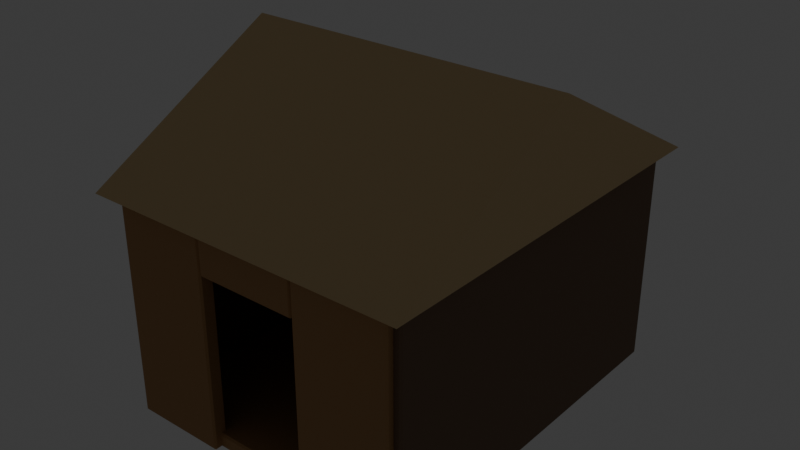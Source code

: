 # Source: source.blend  (saved by Blender 5.2.44; exported with 4.5.12 LTS)
import bpy
from mathutils import Matrix  # noqa: F401  (used for matrix-valued properties, if any)

bpy.ops.wm.read_factory_settings(use_empty=True)
scene = bpy.context.scene
scene.name = 'Scene'

# ---- collections
col_collection = bpy.data.collections.new('Collection'); scene.collection.children.link(col_collection)
col_ships_rowboat = bpy.data.collections.new('ships-rowboat'); scene.collection.children.link(col_ships_rowboat)
col_ships_dinghy = bpy.data.collections.new('ships-dinghy'); scene.collection.children.link(col_ships_dinghy)
col_ships_cutter = bpy.data.collections.new('ships-cutter'); scene.collection.children.link(col_ships_cutter)
col_ships_sloop = bpy.data.collections.new('ships-sloop'); scene.collection.children.link(col_ships_sloop)
col_ships_schooner = bpy.data.collections.new('ships-schooner'); scene.collection.children.link(col_ships_schooner)
col_ships_brig = bpy.data.collections.new('ships-brig'); scene.collection.children.link(col_ships_brig)
col_ships_frigate = bpy.data.collections.new('ships-frigate'); scene.collection.children.link(col_ships_frigate)
col_ships_galleon = bpy.data.collections.new('ships-galleon'); scene.collection.children.link(col_ships_galleon)
col_ships_carrack = bpy.data.collections.new('ships-carrack'); scene.collection.children.link(col_ships_carrack)
col_ships_junk = bpy.data.collections.new('ships-junk'); scene.collection.children.link(col_ships_junk)
col_ships_fishing_boat = bpy.data.collections.new('ships-fishing-boat'); scene.collection.children.link(col_ships_fishing_boat)
col_ships_paddle_steamer = bpy.data.collections.new('ships-paddle-steamer'); scene.collection.children.link(col_ships_paddle_steamer)
col_ships_ocean_steamer = bpy.data.collections.new('ships-ocean-steamer'); scene.collection.children.link(col_ships_ocean_steamer)
col_ships_ironclad = bpy.data.collections.new('ships-ironclad'); scene.collection.children.link(col_ships_ironclad)
col_harbor_beach_hut = bpy.data.collections.new('harbor-beach-hut'); scene.collection.children.link(col_harbor_beach_hut)

# ---- materials (node trees are filled in below, after node groups)
mat_poly_surface = bpy.data.materials.new('poly.surface')
mat_poly_metal = bpy.data.materials.new('poly.metal')
mat_poly_glass = bpy.data.materials.new('poly.glass')
mat_poly_light = bpy.data.materials.new('poly.light')

# ---- material node trees
mat_poly_surface.use_nodes = True; mat_poly_surface.node_tree.nodes.clear()
_N = mat_poly_surface.node_tree.nodes; _L = mat_poly_surface.node_tree.links
n0 = _N.new('ShaderNodeBsdfPrincipled'); n0.name = 'Principled BSDF'; n0.location = (-200, 100)
n0.inputs[2].default_value = 0.8
n0.inputs[10].default_value = 0.005
n1 = _N.new('ShaderNodeOutputMaterial'); n1.name = 'Material Output'; n1.location = (200, 100)
n2 = _N.new('ShaderNodeVertexColor'); n2.name = 'Palette'; n2.location = (0, 0)
n2.layer_name = 'Color'
_L.new(n0.outputs[0], n1.inputs[0])
_L.new(n2.outputs[0], n0.inputs[0])
n1.is_active_output = True
mat_poly_metal.use_nodes = True; mat_poly_metal.node_tree.nodes.clear()
_N = mat_poly_metal.node_tree.nodes; _L = mat_poly_metal.node_tree.links
n0 = _N.new('ShaderNodeBsdfPrincipled'); n0.name = 'Principled BSDF'; n0.location = (-200, 100)
n0.inputs[1].default_value = 0.5
n0.inputs[2].default_value = 0.4
n0.inputs[10].default_value = 0.005
n1 = _N.new('ShaderNodeOutputMaterial'); n1.name = 'Material Output'; n1.location = (200, 100)
n2 = _N.new('ShaderNodeVertexColor'); n2.name = 'Palette'; n2.location = (0, 0)
n2.layer_name = 'Color'
_L.new(n0.outputs[0], n1.inputs[0])
_L.new(n2.outputs[0], n0.inputs[0])
n1.is_active_output = True
mat_poly_glass.use_nodes = True; mat_poly_glass.node_tree.nodes.clear()
_N = mat_poly_glass.node_tree.nodes; _L = mat_poly_glass.node_tree.links
n0 = _N.new('ShaderNodeBsdfPrincipled'); n0.name = 'Principled BSDF'; n0.location = (-200, 100)
n0.inputs[1].default_value = 0.25
n0.inputs[2].default_value = 0.22
n0.inputs[10].default_value = 0.005
n1 = _N.new('ShaderNodeOutputMaterial'); n1.name = 'Material Output'; n1.location = (200, 100)
n2 = _N.new('ShaderNodeVertexColor'); n2.name = 'Palette'; n2.location = (0, 0)
n2.layer_name = 'Color'
_L.new(n0.outputs[0], n1.inputs[0])
_L.new(n2.outputs[0], n0.inputs[0])
n1.is_active_output = True
mat_poly_light.use_nodes = True; mat_poly_light.node_tree.nodes.clear()
_N = mat_poly_light.node_tree.nodes; _L = mat_poly_light.node_tree.links
n0 = _N.new('ShaderNodeBsdfPrincipled'); n0.name = 'Principled BSDF'; n0.location = (-200, 100)
n0.inputs[10].default_value = 0.005
n0.inputs[28].default_value = 1.5
n1 = _N.new('ShaderNodeOutputMaterial'); n1.name = 'Material Output'; n1.location = (200, 100)
n2 = _N.new('ShaderNodeVertexColor'); n2.name = 'Palette'; n2.location = (0, 0)
n2.layer_name = 'Color'
_L.new(n0.outputs[0], n1.inputs[0])
_L.new(n2.outputs[0], n0.inputs[0])
_L.new(n2.outputs[0], n0.inputs[27])
n1.is_active_output = True

# ---- world
world_world = bpy.data.worlds.new('World'); scene.world = world_world
world_world.use_nodes = True; world_world.node_tree.nodes.clear()
_N = world_world.node_tree.nodes; _L = world_world.node_tree.links
n0 = _N.new('ShaderNodeOutputWorld'); n0.name = 'World Output'; n0.location = (200, 100)
n1 = _N.new('ShaderNodeBackground'); n1.name = 'Background'; n1.location = (-200, 100)
n1.inputs[0].default_value = (0.05088, 0.05088, 0.05088, 1.0)
_L.new(n1.outputs[0], n0.inputs[0])
n0.is_active_output = True
world_world.color = (0.05088, 0.05088, 0.05088)
world_world.sun_shadow_jitter_overblur = 0.0

# ---- meshes
me_harbor_beach_hut__body = bpy.data.meshes.new('harbor-beach-hut__body')
me_harbor_beach_hut__body.from_pydata([(-1.975, 2.5, 0.025), (-1.975, 2.475, 0.0), (-2.0, 2.475, 0.025), (-1.975, -2.475, 0.0), (-1.975, -2.5, 0.025), (-2.0, -2.475, 0.025), (-1.975, 2.5, 0.175), (-2.0, 2.475, 0.175), (-1.975, 2.475, 0.2), (-1.975, -2.5, 0.175), (-1.975, -2.475, 0.2), (-2.0, -2.475, 0.175), (1.975, 2.5, 0.025), (2.0, 2.475, 0.025), (1.975, 2.475, 0.0), (1.975, -2.5, 0.025), (1.975, -2.475, 0.0), (2.0, -2.475, 0.025), (1.975, 2.5, 0.175), (1.975, 2.475, 0.2), (2.0, 2.475, 0.175), (1.975, -2.5, 0.175), (2.0, -2.475, 0.175), (1.975, -2.475, 0.2), (-2.075, 2.5, 0.025), (-2.075, 2.475, 0.0), (-2.1, 2.475, 0.025), (-2.075, -2.475, 0.0), (-2.075, -2.5, 0.025), (-2.1, -2.475, 0.025), (-2.075, 2.5, 2.975), (-2.1, 2.475, 2.975), (-2.075, 2.475, 3.0), (-2.075, -2.5, 2.975), (-2.075, -2.475, 3.0), (-2.1, -2.475, 2.975), (-1.925, 2.5, 0.025), (-1.9, 2.475, 0.025), (-1.925, 2.475, 0.0), (-1.925, -2.5, 0.025), (-1.925, -2.475, 0.0), (-1.9, -2.475, 0.025), (-1.925, 2.5, 2.975), (-1.925, 2.475, 3.0), (-1.9, 2.475, 2.975), (-1.925, -2.5, 2.975), (-1.9, -2.475, 2.975), (-1.925, -2.475, 3.0), (1.925, 2.5, 0.025), (1.925, 2.475, 0.0), (1.9, 2.475, 0.025), (1.925, -2.475, 0.0), (1.925, -2.5, 0.025), (1.9, -2.475, 0.025), (1.925, 2.5, 2.975), (1.9, 2.475, 2.975), (1.925, 2.475, 3.0), (1.925, -2.5, 2.975), (1.925, -2.475, 3.0), (1.9, -2.475, 2.975), (2.075, 2.5, 0.025), (2.1, 2.475, 0.025), (2.075, 2.475, 0.0), (2.075, -2.5, 0.025), (2.075, -2.475, 0.0), (2.1, -2.475, 0.025), (2.075, 2.5, 2.975), (2.075, 2.475, 3.0), (2.1, 2.475, 2.975), (2.075, -2.5, 2.975), (2.1, -2.475, 2.975), (2.075, -2.475, 3.0), (-1.975, 2.6, 0.025), (-1.975, 2.575, 0.0), (-2.0, 2.575, 0.025), (-1.975, 2.425, 0.0), (-1.975, 2.4, 0.025), (-2.0, 2.425, 0.025), (-1.975, 2.6, 2.975), (-2.0, 2.575, 2.975), (-1.975, 2.575, 3.0), (-1.975, 2.4, 2.975), (-1.975, 2.425, 3.0), (-2.0, 2.425, 2.975), (1.975, 2.6, 0.025), (2.0, 2.575, 0.025), (1.975, 2.575, 0.0), (1.975, 2.4, 0.025), (1.975, 2.425, 0.0), (2.0, 2.425, 0.025), (1.975, 2.6, 2.975), (1.975, 2.575, 3.0), (2.0, 2.575, 2.975), (1.975, 2.4, 2.975), (2.0, 2.425, 2.975), (1.975, 2.425, 3.0), (-2.026, 0.6, 1.309), (-2.026, 0.5912, 1.3), (-2.035, 0.5912, 1.309), (-2.026, -0.5912, 1.3), (-2.026, -0.6, 1.309), (-2.035, -0.5912, 1.309), (-2.026, 0.6, 2.291), (-2.035, 0.5912, 2.291), (-2.026, 0.5912, 2.3), (-2.026, -0.6, 2.291), (-2.026, -0.5912, 2.3), (-2.035, -0.5912, 2.291), (-2.004, 0.6, 1.309), (-1.995, 0.5912, 1.309), (-2.004, 0.5912, 1.3), (-2.004, -0.6, 1.309), (-2.004, -0.5912, 1.3), (-1.995, -0.5912, 1.309), (-2.004, 0.6, 2.291), (-2.004, 0.5912, 2.3), (-1.995, 0.5912, 2.291), (-2.004, -0.6, 2.291), (-1.995, -0.5912, 2.291), (-2.004, -0.5912, 2.3), (2.004, 0.6, 1.309), (2.004, 0.5912, 1.3), (1.995, 0.5912, 1.309), (2.004, -0.5912, 1.3), (2.004, -0.6, 1.309), (1.995, -0.5912, 1.309), (2.004, 0.6, 2.291), (1.995, 0.5912, 2.291), (2.004, 0.5912, 2.3), (2.004, -0.6, 2.291), (2.004, -0.5912, 2.3), (1.995, -0.5912, 2.291), (2.026, 0.6, 1.309), (2.035, 0.5912, 1.309), (2.026, 0.5912, 1.3), (2.026, -0.6, 1.309), (2.026, -0.5912, 1.3), (2.035, -0.5912, 1.309), (2.026, 0.6, 2.291), (2.026, 0.5912, 2.3), (2.035, 0.5912, 2.291), (2.026, -0.6, 2.291), (2.035, -0.5912, 2.291), (2.026, -0.5912, 2.3)], [], [(0, 1, 2), (3, 4, 5), (6, 7, 8), (9, 10, 11), (12, 13, 14), (15, 16, 17), (18, 19, 20), (21, 22, 23), (6, 0, 2, 7), (1, 3, 5, 2), (4, 9, 11, 5), (10, 8, 7, 11), (18, 6, 8, 19), (9, 21, 23, 10), (22, 20, 19, 23), (12, 18, 20, 13), (21, 15, 17, 22), (16, 14, 13, 17), (0, 12, 14, 1), (15, 4, 3, 16), (6, 18, 12, 0), (2, 5, 11, 7), (14, 16, 3, 1), (21, 9, 4, 15), (8, 10, 23, 19), (20, 22, 17, 13), (24, 25, 26), (27, 28, 29), (30, 31, 32), (33, 34, 35), (36, 37, 38), (39, 40, 41), (42, 43, 44), (45, 46, 47), (30, 24, 26, 31), (25, 27, 29, 26), (28, 33, 35, 29), (34, 32, 31, 35), (42, 30, 32, 43), (33, 45, 47, 34), (46, 44, 43, 47), (36, 42, 44, 37), (45, 39, 41, 46), (40, 38, 37, 41), (24, 36, 38, 25), (39, 28, 27, 40), (30, 42, 36, 24), (26, 29, 35, 31), (38, 40, 27, 25), (45, 33, 28, 39), (32, 34, 47, 43), (44, 46, 41, 37), (48, 49, 50), (51, 52, 53), (54, 55, 56), (57, 58, 59), (60, 61, 62), (63, 64, 65), (66, 67, 68), (69, 70, 71), (54, 48, 50, 55), (49, 51, 53, 50), (52, 57, 59, 53), (58, 56, 55, 59), (66, 54, 56, 67), (57, 69, 71, 58), (70, 68, 67, 71), (60, 66, 68, 61), (69, 63, 65, 70), (64, 62, 61, 65), (48, 60, 62, 49), (63, 52, 51, 64), (54, 66, 60, 48), (50, 53, 59, 55), (62, 64, 51, 49), (69, 57, 52, 63), (56, 58, 71, 67), (68, 70, 65, 61), (72, 73, 74), (75, 76, 77), (78, 79, 80), (81, 82, 83), (84, 85, 86), (87, 88, 89), (90, 91, 92), (93, 94, 95), (78, 72, 74, 79), (73, 75, 77, 74), (76, 81, 83, 77), (82, 80, 79, 83), (90, 78, 80, 91), (81, 93, 95, 82), (94, 92, 91, 95), (84, 90, 92, 85), (93, 87, 89, 94), (88, 86, 85, 89), (72, 84, 86, 73), (87, 76, 75, 88), (78, 90, 84, 72), (74, 77, 83, 79), (86, 88, 75, 73), (93, 81, 76, 87), (80, 82, 95, 91), (92, 94, 89, 85), (96, 97, 98), (99, 100, 101), (102, 103, 104), (105, 106, 107), (108, 109, 110), (111, 112, 113), (114, 115, 116), (117, 118, 119), (102, 96, 98, 103), (97, 99, 101, 98), (100, 105, 107, 101), (106, 104, 103, 107), (114, 102, 104, 115), (105, 117, 119, 106), (118, 116, 115, 119), (108, 114, 116, 109), (117, 111, 113, 118), (112, 110, 109, 113), (96, 108, 110, 97), (111, 100, 99, 112), (102, 114, 108, 96), (98, 101, 107, 103), (110, 112, 99, 97), (117, 105, 100, 111), (104, 106, 119, 115), (116, 118, 113, 109), (120, 121, 122), (123, 124, 125), (126, 127, 128), (129, 130, 131), (132, 133, 134), (135, 136, 137), (138, 139, 140), (141, 142, 143), (126, 120, 122, 127), (121, 123, 125, 122), (124, 129, 131, 125), (130, 128, 127, 131), (138, 126, 128, 139), (129, 141, 143, 130), (142, 140, 139, 143), (132, 138, 140, 133), (141, 135, 137, 142), (136, 134, 133, 137), (120, 132, 134, 121), (135, 124, 123, 136), (126, 138, 132, 120), (122, 125, 131, 127), (134, 136, 123, 121), (141, 129, 124, 135), (128, 130, 143, 139), (140, 142, 137, 133)])
_ca = me_harbor_beach_hut__body.color_attributes.new('Color', 'FLOAT_COLOR', 'CORNER')
_ca.data.foreach_set('color', [0.4287, 0.2346, 0.09759, 1.0, 0.4287, 0.2346, 0.09759, 1.0, 0.4287, 0.2346, 0.09759, 1.0, 0.4287, 0.2346, 0.09759, 1.0, 0.4287, 0.2346, 0.09759, 1.0, 0.4287, 0.2346, 0.09759, 1.0, 0.4287, 0.2346, 0.09759, 1.0, 0.4287, 0.2346, 0.09759, 1.0, 0.4287, 0.2346, 0.09759, 1.0, 0.4287, 0.2346, 0.09759, 1.0, 0.4287, 0.2346, 0.09759, 1.0, 0.4287, 0.2346, 0.09759, 1.0, 0.4287, 0.2346, 0.09759, 1.0, 0.4287, 0.2346, 0.09759, 1.0, 0.4287, 0.2346, 0.09759, 1.0, 0.4287, 0.2346, 0.09759, 1.0, 0.4287, 0.2346, 0.09759, 1.0, 0.4287, 0.2346, 0.09759, 1.0, 0.4287, 0.2346, 0.09759, 1.0, 0.4287, 0.2346, 0.09759, 1.0, 0.4287, 0.2346, 0.09759, 1.0, 0.4287, 0.2346, 0.09759, 1.0, 0.4287, 0.2346, 0.09759, 1.0, 0.4287, 0.2346, 0.09759, 1.0, 0.4287, 0.2346, 0.09759, 1.0, 0.4287, 0.2346, 0.09759, 1.0, 0.4287, 0.2346, 0.09759, 1.0, 0.4287, 0.2346, 0.09759, 1.0, 0.4287, 0.2346, 0.09759, 1.0, 0.4287, 0.2346, 0.09759, 1.0, 0.4287, 0.2346, 0.09759, 1.0, 0.4287, 0.2346, 0.09759, 1.0, 0.4287, 0.2346, 0.09759, 1.0, 0.4287, 0.2346, 0.09759, 1.0, 0.4287, 0.2346, 0.09759, 1.0, 0.4287, 0.2346, 0.09759, 1.0, 0.4287, 0.2346, 0.09759, 1.0, 0.4287, 0.2346, 0.09759, 1.0, 0.4287, 0.2346, 0.09759, 1.0, 0.4287, 0.2346, 0.09759, 1.0, 0.4287, 0.2346, 0.09759, 1.0, 0.4287, 0.2346, 0.09759, 1.0, 0.4287, 0.2346, 0.09759, 1.0, 0.4287, 0.2346, 0.09759, 1.0, 0.4287, 0.2346, 0.09759, 1.0, 0.4287, 0.2346, 0.09759, 1.0, 0.4287, 0.2346, 0.09759, 1.0, 0.4287, 0.2346, 0.09759, 1.0, 0.4287, 0.2346, 0.09759, 1.0, 0.4287, 0.2346, 0.09759, 1.0, 0.4287, 0.2346, 0.09759, 1.0, 0.4287, 0.2346, 0.09759, 1.0, 0.4287, 0.2346, 0.09759, 1.0, 0.4287, 0.2346, 0.09759, 1.0, 0.4287, 0.2346, 0.09759, 1.0, 0.4287, 0.2346, 0.09759, 1.0, 0.4287, 0.2346, 0.09759, 1.0, 0.4287, 0.2346, 0.09759, 1.0, 0.4287, 0.2346, 0.09759, 1.0, 0.4287, 0.2346, 0.09759, 1.0, 0.4287, 0.2346, 0.09759, 1.0, 0.4287, 0.2346, 0.09759, 1.0, 0.4287, 0.2346, 0.09759, 1.0, 0.4287, 0.2346, 0.09759, 1.0, 0.4287, 0.2346, 0.09759, 1.0, 0.4287, 0.2346, 0.09759, 1.0, 0.4287, 0.2346, 0.09759, 1.0, 0.4287, 0.2346, 0.09759, 1.0, 0.4287, 0.2346, 0.09759, 1.0, 0.4287, 0.2346, 0.09759, 1.0, 0.4287, 0.2346, 0.09759, 1.0, 0.4287, 0.2346, 0.09759, 1.0, 0.4287, 0.2346, 0.09759, 1.0, 0.4287, 0.2346, 0.09759, 1.0, 0.4287, 0.2346, 0.09759, 1.0, 0.4287, 0.2346, 0.09759, 1.0, 0.4287, 0.2346, 0.09759, 1.0, 0.4287, 0.2346, 0.09759, 1.0, 0.4287, 0.2346, 0.09759, 1.0, 0.4287, 0.2346, 0.09759, 1.0, 0.4287, 0.2346, 0.09759, 1.0, 0.4287, 0.2346, 0.09759, 1.0, 0.4287, 0.2346, 0.09759, 1.0, 0.4287, 0.2346, 0.09759, 1.0, 0.4287, 0.2346, 0.09759, 1.0, 0.4287, 0.2346, 0.09759, 1.0, 0.4287, 0.2346, 0.09759, 1.0, 0.4287, 0.2346, 0.09759, 1.0, 0.4287, 0.2346, 0.09759, 1.0, 0.4287, 0.2346, 0.09759, 1.0, 0.4287, 0.2346, 0.09759, 1.0, 0.4287, 0.2346, 0.09759, 1.0, 0.4287, 0.2346, 0.09759, 1.0, 0.4287, 0.2346, 0.09759, 1.0, 0.4287, 0.2346, 0.09759, 1.0, 0.4287, 0.2346, 0.09759, 1.0, 0.1878, 0.117, 0.07227, 1.0, 0.1878, 0.117, 0.07227, 1.0, 0.1878, 0.117, 0.07227, 1.0, 0.1878, 0.117, 0.07227, 1.0, 0.1878, 0.117, 0.07227, 1.0, 0.1878, 0.117, 0.07227, 1.0, 0.1878, 0.117, 0.07227, 1.0, 0.1878, 0.117, 0.07227, 1.0, 0.1878, 0.117, 0.07227, 1.0, 0.1878, 0.117, 0.07227, 1.0, 0.1878, 0.117, 0.07227, 1.0, 0.1878, 0.117, 0.07227, 1.0, 0.1878, 0.117, 0.07227, 1.0, 0.1878, 0.117, 0.07227, 1.0, 0.1878, 0.117, 0.07227, 1.0, 0.1878, 0.117, 0.07227, 1.0, 0.1878, 0.117, 0.07227, 1.0, 0.1878, 0.117, 0.07227, 1.0, 0.1878, 0.117, 0.07227, 1.0, 0.1878, 0.117, 0.07227, 1.0, 0.1878, 0.117, 0.07227, 1.0, 0.1878, 0.117, 0.07227, 1.0, 0.1878, 0.117, 0.07227, 1.0, 0.1878, 0.117, 0.07227, 1.0, 0.1878, 0.117, 0.07227, 1.0, 0.1878, 0.117, 0.07227, 1.0, 0.1878, 0.117, 0.07227, 1.0, 0.1878, 0.117, 0.07227, 1.0, 0.1878, 0.117, 0.07227, 1.0, 0.1878, 0.117, 0.07227, 1.0, 0.1878, 0.117, 0.07227, 1.0, 0.1878, 0.117, 0.07227, 1.0, 0.1878, 0.117, 0.07227, 1.0, 0.1878, 0.117, 0.07227, 1.0, 0.1878, 0.117, 0.07227, 1.0, 0.1878, 0.117, 0.07227, 1.0, 0.1878, 0.117, 0.07227, 1.0, 0.1878, 0.117, 0.07227, 1.0, 0.1878, 0.117, 0.07227, 1.0, 0.1878, 0.117, 0.07227, 1.0, 0.1878, 0.117, 0.07227, 1.0, 0.1878, 0.117, 0.07227, 1.0, 0.1878, 0.117, 0.07227, 1.0, 0.1878, 0.117, 0.07227, 1.0, 0.1878, 0.117, 0.07227, 1.0, 0.1878, 0.117, 0.07227, 1.0, 0.1878, 0.117, 0.07227, 1.0, 0.1878, 0.117, 0.07227, 1.0, 0.1878, 0.117, 0.07227, 1.0, 0.1878, 0.117, 0.07227, 1.0, 0.1878, 0.117, 0.07227, 1.0, 0.1878, 0.117, 0.07227, 1.0, 0.1878, 0.117, 0.07227, 1.0, 0.1878, 0.117, 0.07227, 1.0, 0.1878, 0.117, 0.07227, 1.0, 0.1878, 0.117, 0.07227, 1.0, 0.1878, 0.117, 0.07227, 1.0, 0.1878, 0.117, 0.07227, 1.0, 0.1878, 0.117, 0.07227, 1.0, 0.1878, 0.117, 0.07227, 1.0, 0.1878, 0.117, 0.07227, 1.0, 0.1878, 0.117, 0.07227, 1.0, 0.1878, 0.117, 0.07227, 1.0, 0.1878, 0.117, 0.07227, 1.0, 0.1878, 0.117, 0.07227, 1.0, 0.1878, 0.117, 0.07227, 1.0, 0.1878, 0.117, 0.07227, 1.0, 0.1878, 0.117, 0.07227, 1.0, 0.1878, 0.117, 0.07227, 1.0, 0.1878, 0.117, 0.07227, 1.0, 0.1878, 0.117, 0.07227, 1.0, 0.1878, 0.117, 0.07227, 1.0, 0.1878, 0.117, 0.07227, 1.0, 0.1878, 0.117, 0.07227, 1.0, 0.1878, 0.117, 0.07227, 1.0, 0.1878, 0.117, 0.07227, 1.0, 0.1878, 0.117, 0.07227, 1.0, 0.1878, 0.117, 0.07227, 1.0, 0.1878, 0.117, 0.07227, 1.0, 0.1878, 0.117, 0.07227, 1.0, 0.1878, 0.117, 0.07227, 1.0, 0.1878, 0.117, 0.07227, 1.0, 0.1878, 0.117, 0.07227, 1.0, 0.1878, 0.117, 0.07227, 1.0, 0.1878, 0.117, 0.07227, 1.0, 0.1878, 0.117, 0.07227, 1.0, 0.1878, 0.117, 0.07227, 1.0, 0.1878, 0.117, 0.07227, 1.0, 0.1878, 0.117, 0.07227, 1.0, 0.1878, 0.117, 0.07227, 1.0, 0.1878, 0.117, 0.07227, 1.0, 0.1878, 0.117, 0.07227, 1.0, 0.1878, 0.117, 0.07227, 1.0, 0.1878, 0.117, 0.07227, 1.0, 0.1878, 0.117, 0.07227, 1.0, 0.1878, 0.117, 0.07227, 1.0, 0.1878, 0.117, 0.07227, 1.0, 0.1878, 0.117, 0.07227, 1.0, 0.1878, 0.117, 0.07227, 1.0, 0.1878, 0.117, 0.07227, 1.0, 0.1878, 0.117, 0.07227, 1.0, 0.1878, 0.117, 0.07227, 1.0, 0.1878, 0.117, 0.07227, 1.0, 0.1878, 0.117, 0.07227, 1.0, 0.1878, 0.117, 0.07227, 1.0, 0.1878, 0.117, 0.07227, 1.0, 0.1878, 0.117, 0.07227, 1.0, 0.1878, 0.117, 0.07227, 1.0, 0.1878, 0.117, 0.07227, 1.0, 0.1878, 0.117, 0.07227, 1.0, 0.1878, 0.117, 0.07227, 1.0, 0.1878, 0.117, 0.07227, 1.0, 0.1878, 0.117, 0.07227, 1.0, 0.1878, 0.117, 0.07227, 1.0, 0.1878, 0.117, 0.07227, 1.0, 0.1878, 0.117, 0.07227, 1.0, 0.1878, 0.117, 0.07227, 1.0, 0.1878, 0.117, 0.07227, 1.0, 0.1878, 0.117, 0.07227, 1.0, 0.1878, 0.117, 0.07227, 1.0, 0.1878, 0.117, 0.07227, 1.0, 0.1878, 0.117, 0.07227, 1.0, 0.1878, 0.117, 0.07227, 1.0, 0.1878, 0.117, 0.07227, 1.0, 0.1878, 0.117, 0.07227, 1.0, 0.1878, 0.117, 0.07227, 1.0, 0.1878, 0.117, 0.07227, 1.0, 0.1878, 0.117, 0.07227, 1.0, 0.1878, 0.117, 0.07227, 1.0, 0.1878, 0.117, 0.07227, 1.0, 0.1878, 0.117, 0.07227, 1.0, 0.1878, 0.117, 0.07227, 1.0, 0.1878, 0.117, 0.07227, 1.0, 0.1878, 0.117, 0.07227, 1.0, 0.1878, 0.117, 0.07227, 1.0, 0.1878, 0.117, 0.07227, 1.0, 0.1878, 0.117, 0.07227, 1.0, 0.1878, 0.117, 0.07227, 1.0, 0.1878, 0.117, 0.07227, 1.0, 0.1878, 0.117, 0.07227, 1.0, 0.1878, 0.117, 0.07227, 1.0, 0.1878, 0.117, 0.07227, 1.0, 0.1878, 0.117, 0.07227, 1.0, 0.1878, 0.117, 0.07227, 1.0, 0.1878, 0.117, 0.07227, 1.0, 0.1878, 0.117, 0.07227, 1.0, 0.1878, 0.117, 0.07227, 1.0, 0.1878, 0.117, 0.07227, 1.0, 0.1878, 0.117, 0.07227, 1.0, 0.1878, 0.117, 0.07227, 1.0, 0.1878, 0.117, 0.07227, 1.0, 0.1878, 0.117, 0.07227, 1.0, 0.1878, 0.117, 0.07227, 1.0, 0.1878, 0.117, 0.07227, 1.0, 0.1878, 0.117, 0.07227, 1.0, 0.1878, 0.117, 0.07227, 1.0, 0.1878, 0.117, 0.07227, 1.0, 0.1878, 0.117, 0.07227, 1.0, 0.1878, 0.117, 0.07227, 1.0, 0.1878, 0.117, 0.07227, 1.0, 0.1878, 0.117, 0.07227, 1.0, 0.1878, 0.117, 0.07227, 1.0, 0.1878, 0.117, 0.07227, 1.0, 0.1878, 0.117, 0.07227, 1.0, 0.1878, 0.117, 0.07227, 1.0, 0.1878, 0.117, 0.07227, 1.0, 0.1878, 0.117, 0.07227, 1.0, 0.1878, 0.117, 0.07227, 1.0, 0.1878, 0.117, 0.07227, 1.0, 0.1878, 0.117, 0.07227, 1.0, 0.1878, 0.117, 0.07227, 1.0, 0.1878, 0.117, 0.07227, 1.0, 0.1878, 0.117, 0.07227, 1.0, 0.1878, 0.117, 0.07227, 1.0, 0.1878, 0.117, 0.07227, 1.0, 0.1878, 0.117, 0.07227, 1.0, 0.1878, 0.117, 0.07227, 1.0, 0.1878, 0.117, 0.07227, 1.0, 0.1878, 0.117, 0.07227, 1.0, 0.1878, 0.117, 0.07227, 1.0, 0.1878, 0.117, 0.07227, 1.0, 0.1878, 0.117, 0.07227, 1.0, 0.1878, 0.117, 0.07227, 1.0, 0.1878, 0.117, 0.07227, 1.0, 0.1878, 0.117, 0.07227, 1.0, 0.1878, 0.117, 0.07227, 1.0, 0.1878, 0.117, 0.07227, 1.0, 0.1878, 0.117, 0.07227, 1.0, 0.1878, 0.117, 0.07227, 1.0, 0.1878, 0.117, 0.07227, 1.0, 0.1878, 0.117, 0.07227, 1.0, 0.1878, 0.117, 0.07227, 1.0, 0.1878, 0.117, 0.07227, 1.0, 0.1878, 0.117, 0.07227, 1.0, 0.1878, 0.117, 0.07227, 1.0, 0.1878, 0.117, 0.07227, 1.0, 0.1878, 0.117, 0.07227, 1.0, 0.1878, 0.117, 0.07227, 1.0, 0.1878, 0.117, 0.07227, 1.0, 0.1878, 0.117, 0.07227, 1.0, 0.1878, 0.117, 0.07227, 1.0, 0.1878, 0.117, 0.07227, 1.0, 0.1878, 0.117, 0.07227, 1.0, 0.1878, 0.117, 0.07227, 1.0, 0.1878, 0.117, 0.07227, 1.0, 0.1878, 0.117, 0.07227, 1.0, 0.1878, 0.117, 0.07227, 1.0, 0.1878, 0.117, 0.07227, 1.0, 0.1878, 0.117, 0.07227, 1.0, 0.1878, 0.117, 0.07227, 1.0, 0.1878, 0.117, 0.07227, 1.0, 0.1878, 0.117, 0.07227, 1.0, 0.1878, 0.117, 0.07227, 1.0, 0.1878, 0.117, 0.07227, 1.0, 0.1878, 0.117, 0.07227, 1.0, 0.1878, 0.117, 0.07227, 1.0, 0.1878, 0.117, 0.07227, 1.0, 0.1878, 0.117, 0.07227, 1.0, 0.1878, 0.117, 0.07227, 1.0, 0.1878, 0.117, 0.07227, 1.0, 0.1878, 0.117, 0.07227, 1.0, 0.1878, 0.117, 0.07227, 1.0, 0.1878, 0.117, 0.07227, 1.0, 0.1878, 0.117, 0.07227, 1.0, 0.1878, 0.117, 0.07227, 1.0, 0.1878, 0.117, 0.07227, 1.0, 0.1878, 0.117, 0.07227, 1.0, 0.1878, 0.117, 0.07227, 1.0, 0.1878, 0.117, 0.07227, 1.0, 0.1878, 0.117, 0.07227, 1.0, 0.1878, 0.117, 0.07227, 1.0, 0.1878, 0.117, 0.07227, 1.0, 0.1878, 0.117, 0.07227, 1.0, 0.1878, 0.117, 0.07227, 1.0, 0.1878, 0.117, 0.07227, 1.0, 0.1878, 0.117, 0.07227, 1.0, 0.1878, 0.117, 0.07227, 1.0, 0.1878, 0.117, 0.07227, 1.0, 0.1878, 0.117, 0.07227, 1.0, 0.1878, 0.117, 0.07227, 1.0, 0.1878, 0.117, 0.07227, 1.0, 0.1878, 0.117, 0.07227, 1.0, 0.1878, 0.117, 0.07227, 1.0, 0.1878, 0.117, 0.07227, 1.0, 0.1878, 0.117, 0.07227, 1.0, 0.1878, 0.117, 0.07227, 1.0, 0.1878, 0.117, 0.07227, 1.0, 0.1878, 0.117, 0.07227, 1.0, 0.1878, 0.117, 0.07227, 1.0, 0.1878, 0.117, 0.07227, 1.0, 0.1878, 0.117, 0.07227, 1.0, 0.1878, 0.117, 0.07227, 1.0, 0.1878, 0.117, 0.07227, 1.0, 0.1878, 0.117, 0.07227, 1.0, 0.1878, 0.117, 0.07227, 1.0, 0.1878, 0.117, 0.07227, 1.0, 0.1878, 0.117, 0.07227, 1.0, 0.1878, 0.117, 0.07227, 1.0, 0.1878, 0.117, 0.07227, 1.0, 0.1878, 0.117, 0.07227, 1.0, 0.1878, 0.117, 0.07227, 1.0, 0.1878, 0.117, 0.07227, 1.0, 0.1878, 0.117, 0.07227, 1.0, 0.1878, 0.117, 0.07227, 1.0, 0.1878, 0.117, 0.07227, 1.0, 0.1878, 0.117, 0.07227, 1.0, 0.1878, 0.117, 0.07227, 1.0, 0.1878, 0.117, 0.07227, 1.0, 0.1878, 0.117, 0.07227, 1.0, 0.1878, 0.117, 0.07227, 1.0, 0.1878, 0.117, 0.07227, 1.0, 0.1878, 0.117, 0.07227, 1.0, 0.1878, 0.117, 0.07227, 1.0, 0.1878, 0.117, 0.07227, 1.0, 0.1878, 0.117, 0.07227, 1.0, 0.1878, 0.117, 0.07227, 1.0, 0.1878, 0.117, 0.07227, 1.0, 0.1878, 0.117, 0.07227, 1.0, 0.1878, 0.117, 0.07227, 1.0, 0.1878, 0.117, 0.07227, 1.0, 0.1878, 0.117, 0.07227, 1.0, 0.1878, 0.117, 0.07227, 1.0, 0.1878, 0.117, 0.07227, 1.0, 0.1878, 0.117, 0.07227, 1.0, 0.1878, 0.117, 0.07227, 1.0, 0.1878, 0.117, 0.07227, 1.0, 0.1878, 0.117, 0.07227, 1.0, 0.1878, 0.117, 0.07227, 1.0, 0.1779, 0.4621, 0.5711, 1.0, 0.1779, 0.4621, 0.5711, 1.0, 0.1779, 0.4621, 0.5711, 1.0, 0.1779, 0.4621, 0.5711, 1.0, 0.1779, 0.4621, 0.5711, 1.0, 0.1779, 0.4621, 0.5711, 1.0, 0.1779, 0.4621, 0.5711, 1.0, 0.1779, 0.4621, 0.5711, 1.0, 0.1779, 0.4621, 0.5711, 1.0, 0.1779, 0.4621, 0.5711, 1.0, 0.1779, 0.4621, 0.5711, 1.0, 0.1779, 0.4621, 0.5711, 1.0, 0.1779, 0.4621, 0.5711, 1.0, 0.1779, 0.4621, 0.5711, 1.0, 0.1779, 0.4621, 0.5711, 1.0, 0.1779, 0.4621, 0.5711, 1.0, 0.1779, 0.4621, 0.5711, 1.0, 0.1779, 0.4621, 0.5711, 1.0, 0.1779, 0.4621, 0.5711, 1.0, 0.1779, 0.4621, 0.5711, 1.0, 0.1779, 0.4621, 0.5711, 1.0, 0.1779, 0.4621, 0.5711, 1.0, 0.1779, 0.4621, 0.5711, 1.0, 0.1779, 0.4621, 0.5711, 1.0, 0.1779, 0.4621, 0.5711, 1.0, 0.1779, 0.4621, 0.5711, 1.0, 0.1779, 0.4621, 0.5711, 1.0, 0.1779, 0.4621, 0.5711, 1.0, 0.1779, 0.4621, 0.5711, 1.0, 0.1779, 0.4621, 0.5711, 1.0, 0.1779, 0.4621, 0.5711, 1.0, 0.1779, 0.4621, 0.5711, 1.0, 0.1779, 0.4621, 0.5711, 1.0, 0.1779, 0.4621, 0.5711, 1.0, 0.1779, 0.4621, 0.5711, 1.0, 0.1779, 0.4621, 0.5711, 1.0, 0.1779, 0.4621, 0.5711, 1.0, 0.1779, 0.4621, 0.5711, 1.0, 0.1779, 0.4621, 0.5711, 1.0, 0.1779, 0.4621, 0.5711, 1.0, 0.1779, 0.4621, 0.5711, 1.0, 0.1779, 0.4621, 0.5711, 1.0, 0.1779, 0.4621, 0.5711, 1.0, 0.1779, 0.4621, 0.5711, 1.0, 0.1779, 0.4621, 0.5711, 1.0, 0.1779, 0.4621, 0.5711, 1.0, 0.1779, 0.4621, 0.5711, 1.0, 0.1779, 0.4621, 0.5711, 1.0, 0.1779, 0.4621, 0.5711, 1.0, 0.1779, 0.4621, 0.5711, 1.0, 0.1779, 0.4621, 0.5711, 1.0, 0.1779, 0.4621, 0.5711, 1.0, 0.1779, 0.4621, 0.5711, 1.0, 0.1779, 0.4621, 0.5711, 1.0, 0.1779, 0.4621, 0.5711, 1.0, 0.1779, 0.4621, 0.5711, 1.0, 0.1779, 0.4621, 0.5711, 1.0, 0.1779, 0.4621, 0.5711, 1.0, 0.1779, 0.4621, 0.5711, 1.0, 0.1779, 0.4621, 0.5711, 1.0, 0.1779, 0.4621, 0.5711, 1.0, 0.1779, 0.4621, 0.5711, 1.0, 0.1779, 0.4621, 0.5711, 1.0, 0.1779, 0.4621, 0.5711, 1.0, 0.1779, 0.4621, 0.5711, 1.0, 0.1779, 0.4621, 0.5711, 1.0, 0.1779, 0.4621, 0.5711, 1.0, 0.1779, 0.4621, 0.5711, 1.0, 0.1779, 0.4621, 0.5711, 1.0, 0.1779, 0.4621, 0.5711, 1.0, 0.1779, 0.4621, 0.5711, 1.0, 0.1779, 0.4621, 0.5711, 1.0, 0.1779, 0.4621, 0.5711, 1.0, 0.1779, 0.4621, 0.5711, 1.0, 0.1779, 0.4621, 0.5711, 1.0, 0.1779, 0.4621, 0.5711, 1.0, 0.1779, 0.4621, 0.5711, 1.0, 0.1779, 0.4621, 0.5711, 1.0, 0.1779, 0.4621, 0.5711, 1.0, 0.1779, 0.4621, 0.5711, 1.0, 0.1779, 0.4621, 0.5711, 1.0, 0.1779, 0.4621, 0.5711, 1.0, 0.1779, 0.4621, 0.5711, 1.0, 0.1779, 0.4621, 0.5711, 1.0, 0.1779, 0.4621, 0.5711, 1.0, 0.1779, 0.4621, 0.5711, 1.0, 0.1779, 0.4621, 0.5711, 1.0, 0.1779, 0.4621, 0.5711, 1.0, 0.1779, 0.4621, 0.5711, 1.0, 0.1779, 0.4621, 0.5711, 1.0, 0.1779, 0.4621, 0.5711, 1.0, 0.1779, 0.4621, 0.5711, 1.0, 0.1779, 0.4621, 0.5711, 1.0, 0.1779, 0.4621, 0.5711, 1.0, 0.1779, 0.4621, 0.5711, 1.0, 0.1779, 0.4621, 0.5711, 1.0, 0.1779, 0.4621, 0.5711, 1.0, 0.1779, 0.4621, 0.5711, 1.0, 0.1779, 0.4621, 0.5711, 1.0, 0.1779, 0.4621, 0.5711, 1.0, 0.1779, 0.4621, 0.5711, 1.0, 0.1779, 0.4621, 0.5711, 1.0, 0.1779, 0.4621, 0.5711, 1.0, 0.1779, 0.4621, 0.5711, 1.0, 0.1779, 0.4621, 0.5711, 1.0, 0.1779, 0.4621, 0.5711, 1.0, 0.1779, 0.4621, 0.5711, 1.0, 0.1779, 0.4621, 0.5711, 1.0, 0.1779, 0.4621, 0.5711, 1.0, 0.1779, 0.4621, 0.5711, 1.0, 0.1779, 0.4621, 0.5711, 1.0, 0.1779, 0.4621, 0.5711, 1.0, 0.1779, 0.4621, 0.5711, 1.0, 0.1779, 0.4621, 0.5711, 1.0, 0.1779, 0.4621, 0.5711, 1.0, 0.1779, 0.4621, 0.5711, 1.0, 0.1779, 0.4621, 0.5711, 1.0, 0.1779, 0.4621, 0.5711, 1.0, 0.1779, 0.4621, 0.5711, 1.0, 0.1779, 0.4621, 0.5711, 1.0, 0.1779, 0.4621, 0.5711, 1.0, 0.1779, 0.4621, 0.5711, 1.0, 0.1779, 0.4621, 0.5711, 1.0, 0.1779, 0.4621, 0.5711, 1.0, 0.1779, 0.4621, 0.5711, 1.0, 0.1779, 0.4621, 0.5711, 1.0, 0.1779, 0.4621, 0.5711, 1.0, 0.1779, 0.4621, 0.5711, 1.0, 0.1779, 0.4621, 0.5711, 1.0, 0.1779, 0.4621, 0.5711, 1.0, 0.1779, 0.4621, 0.5711, 1.0, 0.1779, 0.4621, 0.5711, 1.0, 0.1779, 0.4621, 0.5711, 1.0, 0.1779, 0.4621, 0.5711, 1.0, 0.1779, 0.4621, 0.5711, 1.0, 0.1779, 0.4621, 0.5711, 1.0, 0.1779, 0.4621, 0.5711, 1.0, 0.1779, 0.4621, 0.5711, 1.0, 0.1779, 0.4621, 0.5711, 1.0, 0.1779, 0.4621, 0.5711, 1.0, 0.1779, 0.4621, 0.5711, 1.0, 0.1779, 0.4621, 0.5711, 1.0, 0.1779, 0.4621, 0.5711, 1.0, 0.1779, 0.4621, 0.5711, 1.0, 0.1779, 0.4621, 0.5711, 1.0, 0.1779, 0.4621, 0.5711, 1.0, 0.1779, 0.4621, 0.5711, 1.0, 0.1779, 0.4621, 0.5711, 1.0, 0.1779, 0.4621, 0.5711, 1.0, 0.1779, 0.4621, 0.5711, 1.0, 0.1779, 0.4621, 0.5711, 1.0, 0.1779, 0.4621, 0.5711, 1.0, 0.1779, 0.4621, 0.5711, 1.0, 0.1779, 0.4621, 0.5711, 1.0, 0.1779, 0.4621, 0.5711, 1.0, 0.1779, 0.4621, 0.5711, 1.0, 0.1779, 0.4621, 0.5711, 1.0, 0.1779, 0.4621, 0.5711, 1.0, 0.1779, 0.4621, 0.5711, 1.0, 0.1779, 0.4621, 0.5711, 1.0, 0.1779, 0.4621, 0.5711, 1.0, 0.1779, 0.4621, 0.5711, 1.0, 0.1779, 0.4621, 0.5711, 1.0, 0.1779, 0.4621, 0.5711, 1.0, 0.1779, 0.4621, 0.5711, 1.0, 0.1779, 0.4621, 0.5711, 1.0, 0.1779, 0.4621, 0.5711, 1.0, 0.1779, 0.4621, 0.5711, 1.0, 0.1779, 0.4621, 0.5711, 1.0, 0.1779, 0.4621, 0.5711, 1.0, 0.1779, 0.4621, 0.5711, 1.0, 0.1779, 0.4621, 0.5711, 1.0, 0.1779, 0.4621, 0.5711, 1.0, 0.1779, 0.4621, 0.5711, 1.0, 0.1779, 0.4621, 0.5711, 1.0, 0.1779, 0.4621, 0.5711, 1.0, 0.1779, 0.4621, 0.5711, 1.0, 0.1779, 0.4621, 0.5711, 1.0, 0.1779, 0.4621, 0.5711, 1.0, 0.1779, 0.4621, 0.5711, 1.0, 0.1779, 0.4621, 0.5711, 1.0, 0.1779, 0.4621, 0.5711, 1.0, 0.1779, 0.4621, 0.5711, 1.0, 0.1779, 0.4621, 0.5711, 1.0, 0.1779, 0.4621, 0.5711, 1.0, 0.1779, 0.4621, 0.5711, 1.0, 0.1779, 0.4621, 0.5711, 1.0, 0.1779, 0.4621, 0.5711, 1.0, 0.1779, 0.4621, 0.5711, 1.0, 0.1779, 0.4621, 0.5711, 1.0, 0.1779, 0.4621, 0.5711, 1.0, 0.1779, 0.4621, 0.5711, 1.0])
me_harbor_beach_hut__body.materials.append(mat_poly_surface)
me_harbor_beach_hut__body.materials.append(mat_poly_metal)
me_harbor_beach_hut__body.materials.append(mat_poly_glass)
me_harbor_beach_hut__body.materials.append(mat_poly_light)
me_harbor_beach_hut__body.update()
me_harbor_beach_hut__front_wall = bpy.data.meshes.new('harbor-beach-hut__front-wall')
me_harbor_beach_hut__front_wall.from_pydata([(-1.975, -2.4, 0.025), (-1.975, -2.425, 0.0), (-2.0, -2.425, 0.025), (-1.975, -2.575, 0.0), (-1.975, -2.6, 0.025), (-2.0, -2.575, 0.025), (-1.975, -2.4, 2.975), (-2.0, -2.425, 2.975), (-1.975, -2.425, 3.0), (-1.975, -2.6, 2.975), (-1.975, -2.575, 3.0), (-2.0, -2.575, 2.975), (-0.725, -2.4, 0.025), (-0.7, -2.425, 0.025), (-0.725, -2.425, 0.0), (-0.725, -2.6, 0.025), (-0.725, -2.575, 0.0), (-0.7, -2.575, 0.025), (-0.725, -2.4, 2.975), (-0.725, -2.425, 3.0), (-0.7, -2.425, 2.975), (-0.725, -2.6, 2.975), (-0.7, -2.575, 2.975), (-0.725, -2.575, 3.0), (0.725, -2.4, 0.025), (0.725, -2.425, 0.0), (0.7, -2.425, 0.025), (0.725, -2.575, 0.0), (0.725, -2.6, 0.025), (0.7, -2.575, 0.025), (0.725, -2.4, 2.975), (0.7, -2.425, 2.975), (0.725, -2.425, 3.0), (0.725, -2.6, 2.975), (0.725, -2.575, 3.0), (0.7, -2.575, 2.975), (1.975, -2.4, 0.025), (2.0, -2.425, 0.025), (1.975, -2.425, 0.0), (1.975, -2.6, 0.025), (1.975, -2.575, 0.0), (2.0, -2.575, 0.025), (1.975, -2.4, 2.975), (1.975, -2.425, 3.0), (2.0, -2.425, 2.975), (1.975, -2.6, 2.975), (2.0, -2.575, 2.975), (1.975, -2.575, 3.0), (-0.675, -2.4, 2.425), (-0.675, -2.425, 2.4), (-0.7, -2.425, 2.425), (-0.675, -2.575, 2.4), (-0.675, -2.6, 2.425), (-0.7, -2.575, 2.425), (-0.675, -2.4, 2.975), (-0.7, -2.425, 2.975), (-0.675, -2.425, 3.0), (-0.675, -2.6, 2.975), (-0.675, -2.575, 3.0), (-0.7, -2.575, 2.975), (0.675, -2.4, 2.425), (0.7, -2.425, 2.425), (0.675, -2.425, 2.4), (0.675, -2.6, 2.425), (0.675, -2.575, 2.4), (0.7, -2.575, 2.425), (0.675, -2.4, 2.975), (0.675, -2.425, 3.0), (0.7, -2.425, 2.975), (0.675, -2.6, 2.975), (0.7, -2.575, 2.975), (0.675, -2.575, 3.0)], [], [(0, 1, 2), (3, 4, 5), (6, 7, 8), (9, 10, 11), (12, 13, 14), (15, 16, 17), (18, 19, 20), (21, 22, 23), (6, 0, 2, 7), (1, 3, 5, 2), (4, 9, 11, 5), (10, 8, 7, 11), (18, 6, 8, 19), (9, 21, 23, 10), (22, 20, 19, 23), (12, 18, 20, 13), (21, 15, 17, 22), (16, 14, 13, 17), (0, 12, 14, 1), (15, 4, 3, 16), (6, 18, 12, 0), (2, 5, 11, 7), (14, 16, 3, 1), (21, 9, 4, 15), (8, 10, 23, 19), (20, 22, 17, 13), (24, 25, 26), (27, 28, 29), (30, 31, 32), (33, 34, 35), (36, 37, 38), (39, 40, 41), (42, 43, 44), (45, 46, 47), (30, 24, 26, 31), (25, 27, 29, 26), (28, 33, 35, 29), (34, 32, 31, 35), (42, 30, 32, 43), (33, 45, 47, 34), (46, 44, 43, 47), (36, 42, 44, 37), (45, 39, 41, 46), (40, 38, 37, 41), (24, 36, 38, 25), (39, 28, 27, 40), (30, 42, 36, 24), (26, 29, 35, 31), (38, 40, 27, 25), (45, 33, 28, 39), (32, 34, 47, 43), (44, 46, 41, 37), (48, 49, 50), (51, 52, 53), (54, 55, 56), (57, 58, 59), (60, 61, 62), (63, 64, 65), (66, 67, 68), (69, 70, 71), (54, 48, 50, 55), (49, 51, 53, 50), (52, 57, 59, 53), (58, 56, 55, 59), (66, 54, 56, 67), (57, 69, 71, 58), (70, 68, 67, 71), (60, 66, 68, 61), (69, 63, 65, 70), (64, 62, 61, 65), (48, 60, 62, 49), (63, 52, 51, 64), (54, 66, 60, 48), (50, 53, 59, 55), (62, 64, 51, 49), (69, 57, 52, 63), (56, 58, 71, 67), (68, 70, 65, 61)])
_ca = me_harbor_beach_hut__front_wall.color_attributes.new('Color', 'FLOAT_COLOR', 'CORNER')
_ca.data.foreach_set('color', [0.4287, 0.2346, 0.09759, 1.0, 0.4287, 0.2346, 0.09759, 1.0, 0.4287, 0.2346, 0.09759, 1.0, 0.4287, 0.2346, 0.09759, 1.0, 0.4287, 0.2346, 0.09759, 1.0, 0.4287, 0.2346, 0.09759, 1.0, 0.4287, 0.2346, 0.09759, 1.0, 0.4287, 0.2346, 0.09759, 1.0, 0.4287, 0.2346, 0.09759, 1.0, 0.4287, 0.2346, 0.09759, 1.0, 0.4287, 0.2346, 0.09759, 1.0, 0.4287, 0.2346, 0.09759, 1.0, 0.4287, 0.2346, 0.09759, 1.0, 0.4287, 0.2346, 0.09759, 1.0, 0.4287, 0.2346, 0.09759, 1.0, 0.4287, 0.2346, 0.09759, 1.0, 0.4287, 0.2346, 0.09759, 1.0, 0.4287, 0.2346, 0.09759, 1.0, 0.4287, 0.2346, 0.09759, 1.0, 0.4287, 0.2346, 0.09759, 1.0, 0.4287, 0.2346, 0.09759, 1.0, 0.4287, 0.2346, 0.09759, 1.0, 0.4287, 0.2346, 0.09759, 1.0, 0.4287, 0.2346, 0.09759, 1.0, 0.4287, 0.2346, 0.09759, 1.0, 0.4287, 0.2346, 0.09759, 1.0, 0.4287, 0.2346, 0.09759, 1.0, 0.4287, 0.2346, 0.09759, 1.0, 0.4287, 0.2346, 0.09759, 1.0, 0.4287, 0.2346, 0.09759, 1.0, 0.4287, 0.2346, 0.09759, 1.0, 0.4287, 0.2346, 0.09759, 1.0, 0.4287, 0.2346, 0.09759, 1.0, 0.4287, 0.2346, 0.09759, 1.0, 0.4287, 0.2346, 0.09759, 1.0, 0.4287, 0.2346, 0.09759, 1.0, 0.4287, 0.2346, 0.09759, 1.0, 0.4287, 0.2346, 0.09759, 1.0, 0.4287, 0.2346, 0.09759, 1.0, 0.4287, 0.2346, 0.09759, 1.0, 0.4287, 0.2346, 0.09759, 1.0, 0.4287, 0.2346, 0.09759, 1.0, 0.4287, 0.2346, 0.09759, 1.0, 0.4287, 0.2346, 0.09759, 1.0, 0.4287, 0.2346, 0.09759, 1.0, 0.4287, 0.2346, 0.09759, 1.0, 0.4287, 0.2346, 0.09759, 1.0, 0.4287, 0.2346, 0.09759, 1.0, 0.4287, 0.2346, 0.09759, 1.0, 0.4287, 0.2346, 0.09759, 1.0, 0.4287, 0.2346, 0.09759, 1.0, 0.4287, 0.2346, 0.09759, 1.0, 0.4287, 0.2346, 0.09759, 1.0, 0.4287, 0.2346, 0.09759, 1.0, 0.4287, 0.2346, 0.09759, 1.0, 0.4287, 0.2346, 0.09759, 1.0, 0.4287, 0.2346, 0.09759, 1.0, 0.4287, 0.2346, 0.09759, 1.0, 0.4287, 0.2346, 0.09759, 1.0, 0.4287, 0.2346, 0.09759, 1.0, 0.4287, 0.2346, 0.09759, 1.0, 0.4287, 0.2346, 0.09759, 1.0, 0.4287, 0.2346, 0.09759, 1.0, 0.4287, 0.2346, 0.09759, 1.0, 0.4287, 0.2346, 0.09759, 1.0, 0.4287, 0.2346, 0.09759, 1.0, 0.4287, 0.2346, 0.09759, 1.0, 0.4287, 0.2346, 0.09759, 1.0, 0.4287, 0.2346, 0.09759, 1.0, 0.4287, 0.2346, 0.09759, 1.0, 0.4287, 0.2346, 0.09759, 1.0, 0.4287, 0.2346, 0.09759, 1.0, 0.4287, 0.2346, 0.09759, 1.0, 0.4287, 0.2346, 0.09759, 1.0, 0.4287, 0.2346, 0.09759, 1.0, 0.4287, 0.2346, 0.09759, 1.0, 0.4287, 0.2346, 0.09759, 1.0, 0.4287, 0.2346, 0.09759, 1.0, 0.4287, 0.2346, 0.09759, 1.0, 0.4287, 0.2346, 0.09759, 1.0, 0.4287, 0.2346, 0.09759, 1.0, 0.4287, 0.2346, 0.09759, 1.0, 0.4287, 0.2346, 0.09759, 1.0, 0.4287, 0.2346, 0.09759, 1.0, 0.4287, 0.2346, 0.09759, 1.0, 0.4287, 0.2346, 0.09759, 1.0, 0.4287, 0.2346, 0.09759, 1.0, 0.4287, 0.2346, 0.09759, 1.0, 0.4287, 0.2346, 0.09759, 1.0, 0.4287, 0.2346, 0.09759, 1.0, 0.4287, 0.2346, 0.09759, 1.0, 0.4287, 0.2346, 0.09759, 1.0, 0.4287, 0.2346, 0.09759, 1.0, 0.4287, 0.2346, 0.09759, 1.0, 0.4287, 0.2346, 0.09759, 1.0, 0.4287, 0.2346, 0.09759, 1.0, 0.4287, 0.2346, 0.09759, 1.0, 0.4287, 0.2346, 0.09759, 1.0, 0.4287, 0.2346, 0.09759, 1.0, 0.4287, 0.2346, 0.09759, 1.0, 0.4287, 0.2346, 0.09759, 1.0, 0.4287, 0.2346, 0.09759, 1.0, 0.4287, 0.2346, 0.09759, 1.0, 0.4287, 0.2346, 0.09759, 1.0, 0.4287, 0.2346, 0.09759, 1.0, 0.4287, 0.2346, 0.09759, 1.0, 0.4287, 0.2346, 0.09759, 1.0, 0.4287, 0.2346, 0.09759, 1.0, 0.4287, 0.2346, 0.09759, 1.0, 0.4287, 0.2346, 0.09759, 1.0, 0.4287, 0.2346, 0.09759, 1.0, 0.4287, 0.2346, 0.09759, 1.0, 0.4287, 0.2346, 0.09759, 1.0, 0.4287, 0.2346, 0.09759, 1.0, 0.4287, 0.2346, 0.09759, 1.0, 0.4287, 0.2346, 0.09759, 1.0, 0.4287, 0.2346, 0.09759, 1.0, 0.4287, 0.2346, 0.09759, 1.0, 0.4287, 0.2346, 0.09759, 1.0, 0.4287, 0.2346, 0.09759, 1.0, 0.4287, 0.2346, 0.09759, 1.0, 0.4287, 0.2346, 0.09759, 1.0, 0.4287, 0.2346, 0.09759, 1.0, 0.4287, 0.2346, 0.09759, 1.0, 0.4287, 0.2346, 0.09759, 1.0, 0.4287, 0.2346, 0.09759, 1.0, 0.4287, 0.2346, 0.09759, 1.0, 0.4287, 0.2346, 0.09759, 1.0, 0.4287, 0.2346, 0.09759, 1.0, 0.4287, 0.2346, 0.09759, 1.0, 0.4287, 0.2346, 0.09759, 1.0, 0.4287, 0.2346, 0.09759, 1.0, 0.4287, 0.2346, 0.09759, 1.0, 0.4287, 0.2346, 0.09759, 1.0, 0.4287, 0.2346, 0.09759, 1.0, 0.4287, 0.2346, 0.09759, 1.0, 0.4287, 0.2346, 0.09759, 1.0, 0.4287, 0.2346, 0.09759, 1.0, 0.4287, 0.2346, 0.09759, 1.0, 0.4287, 0.2346, 0.09759, 1.0, 0.4287, 0.2346, 0.09759, 1.0, 0.4287, 0.2346, 0.09759, 1.0, 0.4287, 0.2346, 0.09759, 1.0, 0.4287, 0.2346, 0.09759, 1.0, 0.4287, 0.2346, 0.09759, 1.0, 0.4287, 0.2346, 0.09759, 1.0, 0.4287, 0.2346, 0.09759, 1.0, 0.4287, 0.2346, 0.09759, 1.0, 0.4287, 0.2346, 0.09759, 1.0, 0.4287, 0.2346, 0.09759, 1.0, 0.4287, 0.2346, 0.09759, 1.0, 0.4287, 0.2346, 0.09759, 1.0, 0.4287, 0.2346, 0.09759, 1.0, 0.4287, 0.2346, 0.09759, 1.0, 0.4287, 0.2346, 0.09759, 1.0, 0.4287, 0.2346, 0.09759, 1.0, 0.4287, 0.2346, 0.09759, 1.0, 0.4287, 0.2346, 0.09759, 1.0, 0.4287, 0.2346, 0.09759, 1.0, 0.4287, 0.2346, 0.09759, 1.0, 0.4287, 0.2346, 0.09759, 1.0, 0.4287, 0.2346, 0.09759, 1.0, 0.4287, 0.2346, 0.09759, 1.0, 0.4287, 0.2346, 0.09759, 1.0, 0.4287, 0.2346, 0.09759, 1.0, 0.4287, 0.2346, 0.09759, 1.0, 0.4287, 0.2346, 0.09759, 1.0, 0.4287, 0.2346, 0.09759, 1.0, 0.4287, 0.2346, 0.09759, 1.0, 0.4287, 0.2346, 0.09759, 1.0, 0.4287, 0.2346, 0.09759, 1.0, 0.4287, 0.2346, 0.09759, 1.0, 0.4287, 0.2346, 0.09759, 1.0, 0.4287, 0.2346, 0.09759, 1.0, 0.4287, 0.2346, 0.09759, 1.0, 0.4287, 0.2346, 0.09759, 1.0, 0.4287, 0.2346, 0.09759, 1.0, 0.4287, 0.2346, 0.09759, 1.0, 0.4287, 0.2346, 0.09759, 1.0, 0.4287, 0.2346, 0.09759, 1.0, 0.4287, 0.2346, 0.09759, 1.0, 0.4287, 0.2346, 0.09759, 1.0, 0.4287, 0.2346, 0.09759, 1.0, 0.4287, 0.2346, 0.09759, 1.0, 0.4287, 0.2346, 0.09759, 1.0, 0.4287, 0.2346, 0.09759, 1.0, 0.4287, 0.2346, 0.09759, 1.0, 0.4287, 0.2346, 0.09759, 1.0, 0.4287, 0.2346, 0.09759, 1.0, 0.4287, 0.2346, 0.09759, 1.0, 0.4287, 0.2346, 0.09759, 1.0, 0.4287, 0.2346, 0.09759, 1.0, 0.4287, 0.2346, 0.09759, 1.0, 0.4287, 0.2346, 0.09759, 1.0, 0.4287, 0.2346, 0.09759, 1.0, 0.4287, 0.2346, 0.09759, 1.0, 0.4287, 0.2346, 0.09759, 1.0, 0.4287, 0.2346, 0.09759, 1.0, 0.4287, 0.2346, 0.09759, 1.0, 0.4287, 0.2346, 0.09759, 1.0, 0.4287, 0.2346, 0.09759, 1.0, 0.4287, 0.2346, 0.09759, 1.0, 0.4287, 0.2346, 0.09759, 1.0, 0.4287, 0.2346, 0.09759, 1.0, 0.4287, 0.2346, 0.09759, 1.0, 0.4287, 0.2346, 0.09759, 1.0, 0.4287, 0.2346, 0.09759, 1.0, 0.4287, 0.2346, 0.09759, 1.0, 0.4287, 0.2346, 0.09759, 1.0, 0.4287, 0.2346, 0.09759, 1.0, 0.4287, 0.2346, 0.09759, 1.0, 0.4287, 0.2346, 0.09759, 1.0, 0.4287, 0.2346, 0.09759, 1.0, 0.4287, 0.2346, 0.09759, 1.0, 0.4287, 0.2346, 0.09759, 1.0, 0.4287, 0.2346, 0.09759, 1.0, 0.4287, 0.2346, 0.09759, 1.0, 0.4287, 0.2346, 0.09759, 1.0, 0.4287, 0.2346, 0.09759, 1.0, 0.4287, 0.2346, 0.09759, 1.0, 0.4287, 0.2346, 0.09759, 1.0, 0.4287, 0.2346, 0.09759, 1.0, 0.4287, 0.2346, 0.09759, 1.0, 0.4287, 0.2346, 0.09759, 1.0, 0.4287, 0.2346, 0.09759, 1.0, 0.4287, 0.2346, 0.09759, 1.0, 0.4287, 0.2346, 0.09759, 1.0, 0.4287, 0.2346, 0.09759, 1.0, 0.4287, 0.2346, 0.09759, 1.0, 0.4287, 0.2346, 0.09759, 1.0, 0.4287, 0.2346, 0.09759, 1.0, 0.4287, 0.2346, 0.09759, 1.0, 0.4287, 0.2346, 0.09759, 1.0, 0.4287, 0.2346, 0.09759, 1.0, 0.4287, 0.2346, 0.09759, 1.0, 0.4287, 0.2346, 0.09759, 1.0, 0.4287, 0.2346, 0.09759, 1.0, 0.4287, 0.2346, 0.09759, 1.0, 0.4287, 0.2346, 0.09759, 1.0, 0.4287, 0.2346, 0.09759, 1.0, 0.4287, 0.2346, 0.09759, 1.0, 0.4287, 0.2346, 0.09759, 1.0, 0.4287, 0.2346, 0.09759, 1.0, 0.4287, 0.2346, 0.09759, 1.0, 0.4287, 0.2346, 0.09759, 1.0, 0.4287, 0.2346, 0.09759, 1.0, 0.4287, 0.2346, 0.09759, 1.0, 0.4287, 0.2346, 0.09759, 1.0, 0.4287, 0.2346, 0.09759, 1.0, 0.4287, 0.2346, 0.09759, 1.0, 0.4287, 0.2346, 0.09759, 1.0, 0.4287, 0.2346, 0.09759, 1.0, 0.4287, 0.2346, 0.09759, 1.0, 0.4287, 0.2346, 0.09759, 1.0, 0.4287, 0.2346, 0.09759, 1.0, 0.4287, 0.2346, 0.09759, 1.0, 0.4287, 0.2346, 0.09759, 1.0, 0.4287, 0.2346, 0.09759, 1.0, 0.4287, 0.2346, 0.09759, 1.0, 0.4287, 0.2346, 0.09759, 1.0, 0.4287, 0.2346, 0.09759, 1.0, 0.4287, 0.2346, 0.09759, 1.0, 0.4287, 0.2346, 0.09759, 1.0, 0.4287, 0.2346, 0.09759, 1.0, 0.4287, 0.2346, 0.09759, 1.0, 0.4287, 0.2346, 0.09759, 1.0, 0.4287, 0.2346, 0.09759, 1.0, 0.4287, 0.2346, 0.09759, 1.0, 0.4287, 0.2346, 0.09759, 1.0, 0.4287, 0.2346, 0.09759, 1.0, 0.4287, 0.2346, 0.09759, 1.0, 0.4287, 0.2346, 0.09759, 1.0, 0.4287, 0.2346, 0.09759, 1.0, 0.4287, 0.2346, 0.09759, 1.0, 0.4287, 0.2346, 0.09759, 1.0, 0.4287, 0.2346, 0.09759, 1.0, 0.4287, 0.2346, 0.09759, 1.0, 0.4287, 0.2346, 0.09759, 1.0, 0.4287, 0.2346, 0.09759, 1.0, 0.4287, 0.2346, 0.09759, 1.0, 0.4287, 0.2346, 0.09759, 1.0, 0.4287, 0.2346, 0.09759, 1.0, 0.4287, 0.2346, 0.09759, 1.0, 0.4287, 0.2346, 0.09759, 1.0, 0.4287, 0.2346, 0.09759, 1.0, 0.4287, 0.2346, 0.09759, 1.0, 0.4287, 0.2346, 0.09759, 1.0, 0.4287, 0.2346, 0.09759, 1.0])
me_harbor_beach_hut__front_wall.materials.append(mat_poly_surface)
me_harbor_beach_hut__front_wall.materials.append(mat_poly_metal)
me_harbor_beach_hut__front_wall.materials.append(mat_poly_glass)
me_harbor_beach_hut__front_wall.materials.append(mat_poly_light)
me_harbor_beach_hut__front_wall.update()
me_harbor_beach_hut__roof = bpy.data.meshes.new('harbor-beach-hut__roof')
me_harbor_beach_hut__roof.from_pydata([(-2.25, 2.75, 3.0), (-2.25, 0.0, 4.5), (-2.25, -2.75, 3.0), (2.25, 2.75, 3.0), (2.25, 0.0, 4.5), (2.25, -2.75, 3.0)], [], [(2, 1, 0), (3, 4, 5), (0, 1, 4, 3), (1, 2, 5, 4), (2, 0, 3, 5)])
_ca = me_harbor_beach_hut__roof.color_attributes.new('Color', 'FLOAT_COLOR', 'CORNER')
_ca.data.foreach_set('color', [0.6939, 0.5089, 0.2664, 1.0, 0.6939, 0.5089, 0.2664, 1.0, 0.6939, 0.5089, 0.2664, 1.0, 0.6939, 0.5089, 0.2664, 1.0, 0.6939, 0.5089, 0.2664, 1.0, 0.6939, 0.5089, 0.2664, 1.0, 0.6939, 0.5089, 0.2664, 1.0, 0.6939, 0.5089, 0.2664, 1.0, 0.6939, 0.5089, 0.2664, 1.0, 0.6939, 0.5089, 0.2664, 1.0, 0.6939, 0.5089, 0.2664, 1.0, 0.6939, 0.5089, 0.2664, 1.0, 0.6939, 0.5089, 0.2664, 1.0, 0.6939, 0.5089, 0.2664, 1.0, 0.6939, 0.5089, 0.2664, 1.0, 0.6939, 0.5089, 0.2664, 1.0, 0.6939, 0.5089, 0.2664, 1.0, 0.6939, 0.5089, 0.2664, 1.0])
me_harbor_beach_hut__roof.materials.append(mat_poly_surface)
me_harbor_beach_hut__roof.materials.append(mat_poly_metal)
me_harbor_beach_hut__roof.materials.append(mat_poly_glass)
me_harbor_beach_hut__roof.materials.append(mat_poly_light)
me_harbor_beach_hut__roof.update()

# ---- objects
ob_harbor_beach_hut = bpy.data.objects.new('harbor-beach-hut', None)
ob_harbor_beach_hut__body = bpy.data.objects.new('harbor-beach-hut__body', me_harbor_beach_hut__body)
ob_harbor_beach_hut__front_wall = bpy.data.objects.new('harbor-beach-hut__front-wall', me_harbor_beach_hut__front_wall)
ob_harbor_beach_hut__roof = bpy.data.objects.new('harbor-beach-hut__roof', me_harbor_beach_hut__roof)
ob_harbor_beach_hut__socket_entrance = bpy.data.objects.new('harbor-beach-hut__socket_entrance', None)
ob_harbor_beach_hut__socket_interior = bpy.data.objects.new('harbor-beach-hut__socket_interior', None)

# ---- transforms, parenting, visibility, modifiers, constraints
ob_harbor_beach_hut.location = (0.0, 0.0, 0.0)
ob_harbor_beach_hut__body.parent = ob_harbor_beach_hut
ob_harbor_beach_hut__body.location = (0.0, 0.0, 0.0)
ob_harbor_beach_hut__front_wall.parent = ob_harbor_beach_hut
ob_harbor_beach_hut__front_wall.location = (0.0, 0.0, 0.0)
ob_harbor_beach_hut__roof.parent = ob_harbor_beach_hut
ob_harbor_beach_hut__roof.location = (0.0, 0.0, 0.0)
ob_harbor_beach_hut__socket_entrance.parent = ob_harbor_beach_hut__body
ob_harbor_beach_hut__socket_entrance.location = (0.0, -2.75, 0.0)
ob_harbor_beach_hut__socket_interior.parent = ob_harbor_beach_hut__body
ob_harbor_beach_hut__socket_interior.location = (0.0, -0.0, 0.2)

# ---- collection membership
col_harbor_beach_hut.objects.link(ob_harbor_beach_hut)
col_harbor_beach_hut.objects.link(ob_harbor_beach_hut__body)
col_harbor_beach_hut.objects.link(ob_harbor_beach_hut__front_wall)
col_harbor_beach_hut.objects.link(ob_harbor_beach_hut__roof)
col_harbor_beach_hut.objects.link(ob_harbor_beach_hut__socket_entrance)
col_harbor_beach_hut.objects.link(ob_harbor_beach_hut__socket_interior)

# ---- scene / render settings (as saved in the file)
scene.frame_start = 1; scene.frame_end = 250; scene.frame_set(1)
scene.render.engine = 'BLENDER_EEVEE_NEXT'
scene.render.fps = 30
scene.render.bake_bias = 0.0
scene.render.bake_samples = 0
scene.render.compositor_device = 'GPU'
scene.eevee.use_volume_custom_range = False
scene.eevee.fast_gi_thickness_near = 0.1
scene.eevee.fast_gi_thickness_far = 0.0
scene.eevee.ray_tracing_options.screen_trace_thickness = 0.1
bpy.context.view_layer.update()

# ---- added for rendering (the .blend has no active camera): camera
cam_auto = bpy.data.cameras.new('AutoCamera')
cam_auto.lens = 50.0
cam_auto.sensor_width = 36.0
cam_auto.clip_end = 1000.0
ob_auto_camera = bpy.data.objects.new('AutoCamera', cam_auto)
scene.collection.objects.link(ob_auto_camera)
ob_auto_camera.location = (7.78234, -9.33881, 8.47587)
ob_auto_camera.rotation_euler = (1.09748, -7.21219e-08, 0.694738)
scene.camera = ob_auto_camera
bpy.context.view_layer.update()
